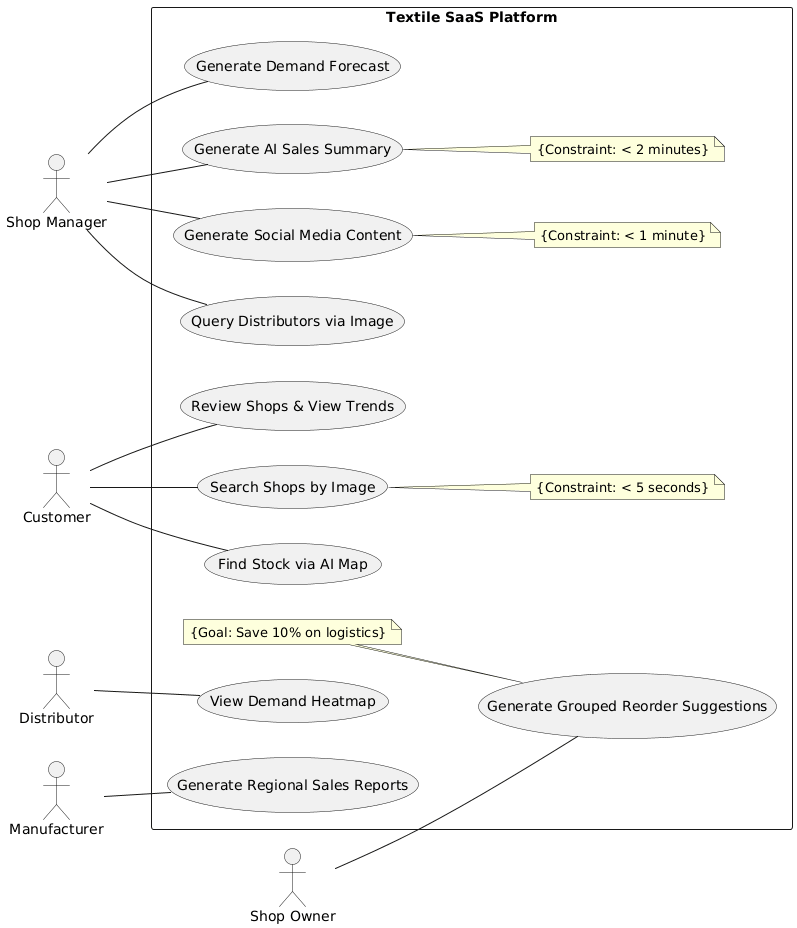

The diagram above was rendered by PlantUML. Its source (embedded in the PNG):
@startuml
left to right direction

' Define Actors
actor "Shop Manager" as Manager
actor "Shop Owner" as Owner
actor "Customer"
actor "Distributor"
actor "Manufacturer"

' Define the System Boundary
rectangle "Textile SaaS Platform" {

  ' Manager Use Cases
  usecase "Generate AI Sales Summary" as UC1
  note right of UC1
    {Constraint: < 2 minutes}
  end note
  
  usecase "Generate Demand Forecast" as UC3
  usecase "Query Distributors via Image" as UC4
  usecase "Generate Social Media Content" as UC5
  note right of UC5
    {Constraint: < 1 minute}
  end note
  
  Manager -- UC1
  Manager -- UC3
  Manager -- UC4
  Manager -- UC5

  ' Owner Use Cases
  usecase "Generate Grouped Reorder Suggestions" as UC2
  note left of UC2
    {Goal: Save 10% on logistics}
  end note
  Owner -- UC2
  
  ' Customer Use Cases
  usecase "Search Shops by Image" as UC6
  note right of UC6
    {Constraint: < 5 seconds}
  end note
  
  usecase "Find Stock via AI Map" as UC7
  usecase "Review Shops & View Trends" as UC8
  
  Customer -- UC6
  Customer -- UC7
  Customer -- UC8
  
  ' Distributor Use Cases
  usecase "View Demand Heatmap" as UC9
  Distributor -- UC9
  
  ' Manufacturer Use Cases
  usecase "Generate Regional Sales Reports" as UC10
  Manufacturer -- UC10
}
@enduml